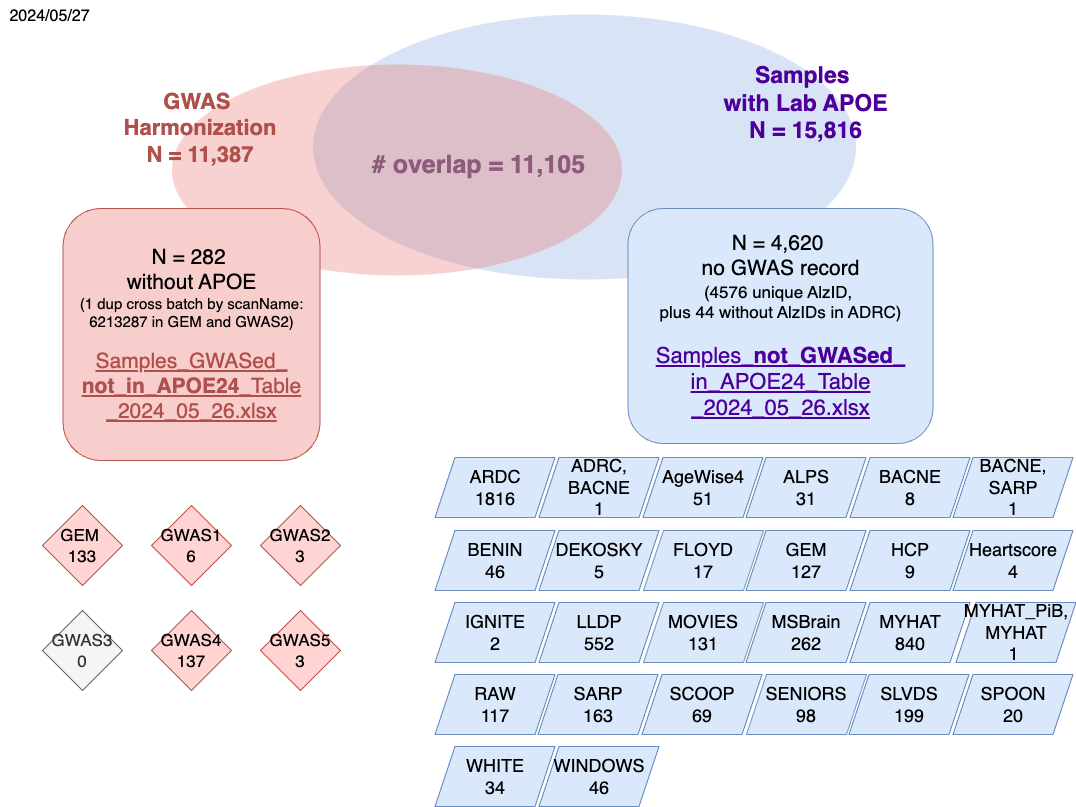

The diagram above was exported from draw.io. Its source (the exported page's mxGraphModel, read from the mxfile embedded in the PNG):
<mxGraphModel dx="1710" dy="1085" grid="0" gridSize="10" guides="1" tooltips="1" connect="1" arrows="1" fold="1" page="1" pageScale="1" pageWidth="1100" pageHeight="850" background="#ffffff" math="0" shadow="0">
  <root>
    <mxCell id="0" />
    <mxCell id="1" parent="0" />
    <mxCell id="2714d821fc85a389-23" value="" style="ellipse;whiteSpace=wrap;html=1;rounded=1;shadow=0;comic=0;strokeColor=none;strokeWidth=6;fillColor=#7EA6E0;fontSize=20;fontColor=#000000;opacity=30;fontStyle=0" parent="1" vertex="1">
      <mxGeometry x="321.5" y="22" width="543" height="265" as="geometry" />
    </mxCell>
    <mxCell id="2714d821fc85a389-1" value="" style="ellipse;whiteSpace=wrap;html=1;rounded=1;shadow=0;comic=0;strokeColor=none;strokeWidth=6;fillColor=#EA6B66;fontSize=20;fontColor=#000000;opacity=30;fontStyle=0" parent="1" vertex="1">
      <mxGeometry x="180.5" y="72" width="450" height="211" as="geometry" />
    </mxCell>
    <mxCell id="2d132a9ff17c12e9-2" value="&lt;font color=&quot;#8f5b7c&quot; size=&quot;1&quot; style=&quot;&quot;&gt;&lt;b style=&quot;font-size: 25px;&quot;&gt;# overlap =&amp;nbsp;11,105&lt;/b&gt;&lt;/font&gt;" style="text;html=1;strokeColor=none;fillColor=none;align=center;verticalAlign=middle;whiteSpace=wrap;rounded=1;shadow=0;comic=0;fontSize=20;fontColor=#875675;arcSize=50;fontStyle=0" parent="1" vertex="1">
      <mxGeometry x="299.5" y="126" width="375" height="92" as="geometry" />
    </mxCell>
    <mxCell id="2714d821fc85a389-5" value="&lt;span style=&quot;font-weight: 700; font-size: 22px;&quot;&gt;&lt;font style=&quot;font-size: 22px;&quot;&gt;GWAS&amp;nbsp;&lt;/font&gt;&lt;/span&gt;&lt;div style=&quot;font-weight: 700; font-size: 22px;&quot;&gt;&lt;font style=&quot;font-size: 22px;&quot;&gt;Harmonization&lt;/font&gt;&lt;/div&gt;&lt;div style=&quot;font-weight: 700; font-size: 22px;&quot;&gt;&lt;font style=&quot;font-size: 22px;&quot;&gt;N = 11,387&lt;/font&gt;&lt;/div&gt;" style="text;html=1;strokeColor=none;fillColor=none;align=center;verticalAlign=middle;whiteSpace=wrap;rounded=1;shadow=0;comic=0;fontSize=20;fontColor=#B0504D;arcSize=0;fontStyle=0" parent="1" vertex="1">
      <mxGeometry x="124" y="126" width="170" height="20" as="geometry" />
    </mxCell>
    <mxCell id="bX-NFf3l7EUV0vxg2pBb-1" value="&lt;span style=&quot;font-weight: 700; font-size: 23px;&quot;&gt;&lt;font color=&quot;#4c0099&quot;&gt;Samples&amp;nbsp;&lt;/font&gt;&lt;/span&gt;&lt;div style=&quot;font-size: 23px;&quot;&gt;&lt;font color=&quot;#4c0099&quot;&gt;&lt;span style=&quot;font-weight: 700; font-size: 23px;&quot;&gt;with&amp;nbsp;&lt;/span&gt;&lt;span style=&quot;font-weight: 700; background-color: initial; font-size: 23px;&quot;&gt;Lab APOE&lt;/span&gt;&lt;/font&gt;&lt;div style=&quot;font-weight: 700; font-size: 23px;&quot;&gt;&lt;div style=&quot;font-size: 23px;&quot;&gt;&lt;font color=&quot;#4c0099&quot;&gt;N = 15,816&lt;/font&gt;&lt;/div&gt;&lt;/div&gt;&lt;/div&gt;" style="text;html=1;align=center;verticalAlign=middle;whiteSpace=wrap;rounded=0;fontSize=23;" vertex="1" parent="1">
      <mxGeometry x="678" y="70" width="273" height="82" as="geometry" />
    </mxCell>
    <mxCell id="bX-NFf3l7EUV0vxg2pBb-4" value="&lt;font style=&quot;font-size: 21px;&quot;&gt;N = 4,620&amp;nbsp;&lt;/font&gt;&lt;div&gt;&lt;font style=&quot;font-size: 21px;&quot;&gt;no GWAS record&lt;/font&gt;&lt;/div&gt;&lt;div&gt;&lt;font style=&quot;font-size: 17px;&quot;&gt;(4576 unique AlzID,&amp;nbsp;&lt;/font&gt;&lt;/div&gt;&lt;div&gt;&lt;font style=&quot;font-size: 17px;&quot;&gt;plus 44 without AlzIDs in ADRC)&lt;/font&gt;&lt;/div&gt;&lt;div&gt;&lt;font style=&quot;font-size: 17px;&quot;&gt;&lt;br&gt;&lt;/font&gt;&lt;/div&gt;&lt;div style=&quot;font-size: 22px;&quot;&gt;&lt;font color=&quot;#4c0099&quot; style=&quot;font-size: 22px;&quot;&gt;&lt;u style=&quot;&quot;&gt;Samples_&lt;b style=&quot;&quot;&gt;not_GWASed&lt;/b&gt;_&lt;/u&gt;&lt;/font&gt;&lt;/div&gt;&lt;div style=&quot;font-size: 22px;&quot;&gt;&lt;font style=&quot;font-size: 22px;&quot;&gt;&lt;font color=&quot;#4c0099&quot; style=&quot;font-size: 22px;&quot;&gt;&lt;u&gt;in_APOE24_Table&lt;/u&gt;&lt;/font&gt;&lt;/font&gt;&lt;/div&gt;&lt;div style=&quot;font-size: 22px;&quot;&gt;&lt;font style=&quot;font-size: 22px;&quot;&gt;&lt;font color=&quot;#4c0099&quot; style=&quot;font-size: 22px;&quot;&gt;&lt;u style=&quot;&quot;&gt;_2024_05_26.xlsx&lt;/u&gt;&lt;/font&gt;&lt;br&gt;&lt;/font&gt;&lt;/div&gt;" style="rounded=1;whiteSpace=wrap;html=1;fillColor=#dae8fc;strokeColor=#6c8ebf;" vertex="1" parent="1">
      <mxGeometry x="636.5" y="216" width="305" height="235" as="geometry" />
    </mxCell>
    <mxCell id="bX-NFf3l7EUV0vxg2pBb-8" value="&lt;span style=&quot;font-size: 21px;&quot;&gt;N = 282&amp;nbsp;&lt;/span&gt;&lt;div&gt;&lt;span style=&quot;font-size: 21px;&quot;&gt;without APOE&lt;/span&gt;&lt;/div&gt;&lt;div&gt;&lt;font style=&quot;font-size: 15px;&quot;&gt;(1 dup cross batch by scanName: 6213287 in GEM and GWAS2)&lt;/font&gt;&lt;/div&gt;&lt;div&gt;&lt;font color=&quot;#b0504d&quot; style=&quot;font-size: 15px;&quot;&gt;&lt;br&gt;&lt;/font&gt;&lt;/div&gt;&lt;div style=&quot;font-size: 21px;&quot;&gt;&lt;font color=&quot;#b0504d&quot; style=&quot;font-size: 21px;&quot;&gt;&lt;u&gt;&lt;span style=&quot;&quot;&gt;Samples_GWASed_&lt;/span&gt;&lt;div style=&quot;&quot;&gt;&lt;b style=&quot;&quot;&gt;not_in_APOE24&lt;/b&gt;&lt;span style=&quot;&quot;&gt;_Table&lt;/span&gt;&lt;/div&gt;&lt;div style=&quot;&quot;&gt;&lt;span style=&quot;&quot;&gt;_2024_05_26.xlsx&lt;/span&gt;&lt;/div&gt;&lt;/u&gt;&lt;/font&gt;&lt;/div&gt;" style="rounded=1;whiteSpace=wrap;html=1;fillColor=#f8cecc;strokeColor=#b85450;" vertex="1" parent="1">
      <mxGeometry x="71.5" y="216" width="257" height="252" as="geometry" />
    </mxCell>
    <mxCell id="bX-NFf3l7EUV0vxg2pBb-16" value="GEM&amp;nbsp;&lt;div&gt;133&lt;/div&gt;" style="rhombus;whiteSpace=wrap;html=1;fontSize=17;fillColor=#FFD4D2;strokeColor=#b85450;" vertex="1" parent="1">
      <mxGeometry x="51" y="513" width="80" height="80" as="geometry" />
    </mxCell>
    <mxCell id="bX-NFf3l7EUV0vxg2pBb-17" value="GWAS1&lt;div&gt;6&lt;/div&gt;" style="rhombus;whiteSpace=wrap;html=1;fontSize=17;fillColor=#FFD4D2;strokeColor=#b85450;" vertex="1" parent="1">
      <mxGeometry x="160" y="513" width="80" height="80" as="geometry" />
    </mxCell>
    <mxCell id="bX-NFf3l7EUV0vxg2pBb-18" value="GWAS2&lt;div&gt;3&lt;/div&gt;" style="rhombus;whiteSpace=wrap;html=1;fontSize=17;fillColor=#FFD4D2;strokeColor=#b85450;" vertex="1" parent="1">
      <mxGeometry x="269" y="513" width="80" height="80" as="geometry" />
    </mxCell>
    <mxCell id="bX-NFf3l7EUV0vxg2pBb-19" value="GWAS3&lt;div&gt;0&lt;/div&gt;" style="rhombus;whiteSpace=wrap;html=1;fontSize=17;fillColor=#f5f5f5;strokeColor=#666666;fontColor=#333333;" vertex="1" parent="1">
      <mxGeometry x="51" y="618" width="80" height="80" as="geometry" />
    </mxCell>
    <mxCell id="bX-NFf3l7EUV0vxg2pBb-20" value="GWAS4&lt;div&gt;137&lt;/div&gt;" style="rhombus;whiteSpace=wrap;html=1;fontSize=17;fillColor=#FFD4D2;strokeColor=#b85450;" vertex="1" parent="1">
      <mxGeometry x="160" y="618" width="80" height="80" as="geometry" />
    </mxCell>
    <mxCell id="bX-NFf3l7EUV0vxg2pBb-21" value="GWAS5&lt;div&gt;3&lt;/div&gt;" style="rhombus;whiteSpace=wrap;html=1;fontSize=17;fillColor=#FFD4D2;strokeColor=#b85450;" vertex="1" parent="1">
      <mxGeometry x="269" y="618" width="80" height="80" as="geometry" />
    </mxCell>
    <mxCell id="bX-NFf3l7EUV0vxg2pBb-67" value="" style="group" vertex="1" connectable="0" parent="1">
      <mxGeometry x="443.5" y="465" width="641" height="349" as="geometry" />
    </mxCell>
    <mxCell id="bX-NFf3l7EUV0vxg2pBb-24" value="RAW&lt;div style=&quot;font-size: 18px;&quot;&gt;117&lt;/div&gt;" style="shape=parallelogram;perimeter=parallelogramPerimeter;whiteSpace=wrap;html=1;fixedSize=1;fontSize=18;fillColor=#dae8fc;strokeColor=#6c8ebf;" vertex="1" parent="bX-NFf3l7EUV0vxg2pBb-67">
      <mxGeometry y="217" width="120" height="60" as="geometry" />
    </mxCell>
    <mxCell id="bX-NFf3l7EUV0vxg2pBb-26" value="MYHAT&lt;div style=&quot;font-size: 18px;&quot;&gt;840&lt;/div&gt;" style="shape=parallelogram;perimeter=parallelogramPerimeter;whiteSpace=wrap;html=1;fixedSize=1;fontSize=18;fillColor=#dae8fc;strokeColor=#6c8ebf;" vertex="1" parent="bX-NFf3l7EUV0vxg2pBb-67">
      <mxGeometry x="415" y="145" width="120" height="60" as="geometry" />
    </mxCell>
    <mxCell id="bX-NFf3l7EUV0vxg2pBb-27" value="MSBrain&lt;div style=&quot;font-size: 18px;&quot;&gt;262&lt;/div&gt;" style="shape=parallelogram;perimeter=parallelogramPerimeter;whiteSpace=wrap;html=1;fixedSize=1;fontSize=18;fillColor=#dae8fc;strokeColor=#6c8ebf;" vertex="1" parent="bX-NFf3l7EUV0vxg2pBb-67">
      <mxGeometry x="311" y="145" width="120" height="60" as="geometry" />
    </mxCell>
    <mxCell id="bX-NFf3l7EUV0vxg2pBb-28" value="MOVIES&lt;div style=&quot;font-size: 18px;&quot;&gt;131&lt;/div&gt;" style="shape=parallelogram;perimeter=parallelogramPerimeter;whiteSpace=wrap;html=1;fixedSize=1;fontSize=18;fillColor=#dae8fc;strokeColor=#6c8ebf;" vertex="1" parent="bX-NFf3l7EUV0vxg2pBb-67">
      <mxGeometry x="208.5" y="145" width="120" height="60" as="geometry" />
    </mxCell>
    <mxCell id="bX-NFf3l7EUV0vxg2pBb-29" value="LLDP&lt;div style=&quot;font-size: 18px;&quot;&gt;552&lt;/div&gt;" style="shape=parallelogram;perimeter=parallelogramPerimeter;whiteSpace=wrap;html=1;fixedSize=1;fontSize=18;fillColor=#dae8fc;strokeColor=#6c8ebf;" vertex="1" parent="bX-NFf3l7EUV0vxg2pBb-67">
      <mxGeometry x="104" y="145" width="120" height="60" as="geometry" />
    </mxCell>
    <mxCell id="bX-NFf3l7EUV0vxg2pBb-30" value="IGNITE&lt;div style=&quot;font-size: 18px;&quot;&gt;2&lt;/div&gt;" style="shape=parallelogram;perimeter=parallelogramPerimeter;whiteSpace=wrap;html=1;fixedSize=1;fontSize=18;fillColor=#dae8fc;strokeColor=#6c8ebf;" vertex="1" parent="bX-NFf3l7EUV0vxg2pBb-67">
      <mxGeometry y="145" width="120" height="60" as="geometry" />
    </mxCell>
    <mxCell id="bX-NFf3l7EUV0vxg2pBb-31" value="Heartscore&lt;div style=&quot;font-size: 18px;&quot;&gt;4&lt;/div&gt;" style="shape=parallelogram;perimeter=parallelogramPerimeter;whiteSpace=wrap;html=1;fixedSize=1;fontSize=18;fillColor=#dae8fc;strokeColor=#6c8ebf;" vertex="1" parent="bX-NFf3l7EUV0vxg2pBb-67">
      <mxGeometry x="518" y="73" width="120" height="60" as="geometry" />
    </mxCell>
    <mxCell id="bX-NFf3l7EUV0vxg2pBb-32" value="HCP&lt;div style=&quot;font-size: 18px;&quot;&gt;9&lt;/div&gt;" style="shape=parallelogram;perimeter=parallelogramPerimeter;whiteSpace=wrap;html=1;fixedSize=1;fontSize=18;fillColor=#dae8fc;strokeColor=#6c8ebf;" vertex="1" parent="bX-NFf3l7EUV0vxg2pBb-67">
      <mxGeometry x="415" y="73" width="120" height="60" as="geometry" />
    </mxCell>
    <mxCell id="bX-NFf3l7EUV0vxg2pBb-33" value="GEM&lt;div style=&quot;font-size: 18px;&quot;&gt;127&lt;/div&gt;" style="shape=parallelogram;perimeter=parallelogramPerimeter;whiteSpace=wrap;html=1;fixedSize=1;fontSize=18;fillColor=#dae8fc;strokeColor=#6c8ebf;" vertex="1" parent="bX-NFf3l7EUV0vxg2pBb-67">
      <mxGeometry x="311" y="73" width="120" height="60" as="geometry" />
    </mxCell>
    <mxCell id="bX-NFf3l7EUV0vxg2pBb-34" value="FLOYD&lt;div style=&quot;font-size: 18px;&quot;&gt;17&lt;/div&gt;" style="shape=parallelogram;perimeter=parallelogramPerimeter;whiteSpace=wrap;html=1;fixedSize=1;fontSize=18;fillColor=#dae8fc;strokeColor=#6c8ebf;" vertex="1" parent="bX-NFf3l7EUV0vxg2pBb-67">
      <mxGeometry x="208.5" y="73" width="120" height="60" as="geometry" />
    </mxCell>
    <mxCell id="bX-NFf3l7EUV0vxg2pBb-35" value="ADRC,&lt;div&gt;BACNE&lt;div style=&quot;font-size: 18px;&quot;&gt;1&lt;/div&gt;&lt;/div&gt;" style="shape=parallelogram;perimeter=parallelogramPerimeter;whiteSpace=wrap;html=1;fixedSize=1;fontSize=18;fillColor=#dae8fc;strokeColor=#6c8ebf;" vertex="1" parent="bX-NFf3l7EUV0vxg2pBb-67">
      <mxGeometry x="104" width="120" height="60" as="geometry" />
    </mxCell>
    <mxCell id="bX-NFf3l7EUV0vxg2pBb-36" value="ARDC&lt;div style=&quot;font-size: 18px;&quot;&gt;1816&lt;/div&gt;" style="shape=parallelogram;perimeter=parallelogramPerimeter;whiteSpace=wrap;html=1;fixedSize=1;fontSize=18;fillColor=#dae8fc;strokeColor=#6c8ebf;" vertex="1" parent="bX-NFf3l7EUV0vxg2pBb-67">
      <mxGeometry width="120" height="60" as="geometry" />
    </mxCell>
    <mxCell id="bX-NFf3l7EUV0vxg2pBb-37" value="AgeWise4&lt;br style=&quot;font-size: 18px;&quot;&gt;&lt;div style=&quot;font-size: 18px;&quot;&gt;51&lt;/div&gt;" style="shape=parallelogram;perimeter=parallelogramPerimeter;whiteSpace=wrap;html=1;fixedSize=1;fontSize=18;fillColor=#dae8fc;strokeColor=#6c8ebf;" vertex="1" parent="bX-NFf3l7EUV0vxg2pBb-67">
      <mxGeometry x="208" width="120" height="60" as="geometry" />
    </mxCell>
    <mxCell id="bX-NFf3l7EUV0vxg2pBb-38" value="&lt;div style=&quot;font-size: 18px;&quot;&gt;ALPS&lt;/div&gt;&lt;div style=&quot;font-size: 18px;&quot;&gt;31&lt;/div&gt;" style="shape=parallelogram;perimeter=parallelogramPerimeter;whiteSpace=wrap;html=1;fixedSize=1;fontSize=18;fillColor=#dae8fc;strokeColor=#6c8ebf;" vertex="1" parent="bX-NFf3l7EUV0vxg2pBb-67">
      <mxGeometry x="311" width="120" height="60" as="geometry" />
    </mxCell>
    <mxCell id="bX-NFf3l7EUV0vxg2pBb-39" value="BACNE&lt;br style=&quot;font-size: 18px;&quot;&gt;&lt;div style=&quot;font-size: 18px;&quot;&gt;8&lt;/div&gt;" style="shape=parallelogram;perimeter=parallelogramPerimeter;whiteSpace=wrap;html=1;fixedSize=1;fontSize=18;fillColor=#dae8fc;strokeColor=#6c8ebf;" vertex="1" parent="bX-NFf3l7EUV0vxg2pBb-67">
      <mxGeometry x="415" width="120" height="60" as="geometry" />
    </mxCell>
    <mxCell id="bX-NFf3l7EUV0vxg2pBb-40" value="BACNE, SARP&lt;div style=&quot;font-size: 18px;&quot;&gt;1&lt;/div&gt;" style="shape=parallelogram;perimeter=parallelogramPerimeter;whiteSpace=wrap;html=1;fixedSize=1;fontSize=18;fillColor=#dae8fc;strokeColor=#6c8ebf;" vertex="1" parent="bX-NFf3l7EUV0vxg2pBb-67">
      <mxGeometry x="518" width="120" height="60" as="geometry" />
    </mxCell>
    <mxCell id="bX-NFf3l7EUV0vxg2pBb-41" value="&lt;div style=&quot;font-size: 18px;&quot;&gt;BENIN&lt;/div&gt;&lt;div style=&quot;font-size: 18px;&quot;&gt;46&lt;/div&gt;" style="shape=parallelogram;perimeter=parallelogramPerimeter;whiteSpace=wrap;html=1;fixedSize=1;fontSize=18;fillColor=#dae8fc;strokeColor=#6c8ebf;" vertex="1" parent="bX-NFf3l7EUV0vxg2pBb-67">
      <mxGeometry y="73" width="120" height="60" as="geometry" />
    </mxCell>
    <mxCell id="bX-NFf3l7EUV0vxg2pBb-42" value="DEKOSKY&lt;br style=&quot;font-size: 18px;&quot;&gt;&lt;div style=&quot;font-size: 18px;&quot;&gt;5&lt;/div&gt;" style="shape=parallelogram;perimeter=parallelogramPerimeter;whiteSpace=wrap;html=1;fixedSize=1;fontSize=18;fillColor=#dae8fc;strokeColor=#6c8ebf;" vertex="1" parent="bX-NFf3l7EUV0vxg2pBb-67">
      <mxGeometry x="104" y="73" width="120" height="60" as="geometry" />
    </mxCell>
    <mxCell id="bX-NFf3l7EUV0vxg2pBb-43" value="&lt;div style=&quot;font-size: 18px;&quot;&gt;SARP&lt;/div&gt;&lt;div style=&quot;font-size: 18px;&quot;&gt;163&lt;/div&gt;" style="shape=parallelogram;perimeter=parallelogramPerimeter;whiteSpace=wrap;html=1;fixedSize=1;fontSize=18;fillColor=#dae8fc;strokeColor=#6c8ebf;" vertex="1" parent="bX-NFf3l7EUV0vxg2pBb-67">
      <mxGeometry x="103" y="217" width="120" height="60" as="geometry" />
    </mxCell>
    <mxCell id="bX-NFf3l7EUV0vxg2pBb-44" value="SCOOP&lt;div style=&quot;font-size: 18px;&quot;&gt;69&lt;/div&gt;" style="shape=parallelogram;perimeter=parallelogramPerimeter;whiteSpace=wrap;html=1;fixedSize=1;fontSize=18;fillColor=#dae8fc;strokeColor=#6c8ebf;" vertex="1" parent="bX-NFf3l7EUV0vxg2pBb-67">
      <mxGeometry x="207" y="217" width="120" height="60" as="geometry" />
    </mxCell>
    <mxCell id="bX-NFf3l7EUV0vxg2pBb-45" value="SENIORS&lt;br style=&quot;font-size: 18px;&quot;&gt;&lt;div style=&quot;font-size: 18px;&quot;&gt;98&lt;/div&gt;" style="shape=parallelogram;perimeter=parallelogramPerimeter;whiteSpace=wrap;html=1;fixedSize=1;fontSize=18;fillColor=#dae8fc;strokeColor=#6c8ebf;" vertex="1" parent="bX-NFf3l7EUV0vxg2pBb-67">
      <mxGeometry x="311.5" y="217" width="120" height="60" as="geometry" />
    </mxCell>
    <mxCell id="bX-NFf3l7EUV0vxg2pBb-50" value="SLVDS&lt;div style=&quot;font-size: 18px;&quot;&gt;199&lt;/div&gt;" style="shape=parallelogram;perimeter=parallelogramPerimeter;whiteSpace=wrap;html=1;fixedSize=1;fontSize=18;fillColor=#dae8fc;strokeColor=#6c8ebf;" vertex="1" parent="bX-NFf3l7EUV0vxg2pBb-67">
      <mxGeometry x="414" y="217" width="120" height="60" as="geometry" />
    </mxCell>
    <mxCell id="bX-NFf3l7EUV0vxg2pBb-52" value="SPOON&lt;div style=&quot;font-size: 18px;&quot;&gt;20&lt;/div&gt;" style="shape=parallelogram;perimeter=parallelogramPerimeter;whiteSpace=wrap;html=1;fixedSize=1;fontSize=18;fillColor=#dae8fc;strokeColor=#6c8ebf;" vertex="1" parent="bX-NFf3l7EUV0vxg2pBb-67">
      <mxGeometry x="518" y="217" width="120" height="60" as="geometry" />
    </mxCell>
    <mxCell id="bX-NFf3l7EUV0vxg2pBb-53" value="WHITE&lt;div style=&quot;font-size: 18px;&quot;&gt;34&lt;/div&gt;" style="shape=parallelogram;perimeter=parallelogramPerimeter;whiteSpace=wrap;html=1;fixedSize=1;fontSize=18;fillColor=#dae8fc;strokeColor=#6c8ebf;" vertex="1" parent="bX-NFf3l7EUV0vxg2pBb-67">
      <mxGeometry y="289" width="120" height="60" as="geometry" />
    </mxCell>
    <mxCell id="bX-NFf3l7EUV0vxg2pBb-55" value="WINDOWS&lt;br style=&quot;font-size: 18px;&quot;&gt;&lt;div style=&quot;font-size: 18px;&quot;&gt;46&lt;/div&gt;" style="shape=parallelogram;perimeter=parallelogramPerimeter;whiteSpace=wrap;html=1;fixedSize=1;fontSize=18;fillColor=#dae8fc;strokeColor=#6c8ebf;" vertex="1" parent="bX-NFf3l7EUV0vxg2pBb-67">
      <mxGeometry x="104" y="289" width="120" height="60" as="geometry" />
    </mxCell>
    <mxCell id="bX-NFf3l7EUV0vxg2pBb-25" value="MYHAT_PiB,&lt;div style=&quot;font-size: 18px;&quot;&gt;MYHAT&lt;/div&gt;&lt;div style=&quot;font-size: 18px;&quot;&gt;1&amp;nbsp;&lt;/div&gt;" style="shape=parallelogram;perimeter=parallelogramPerimeter;whiteSpace=wrap;html=1;fixedSize=1;fontSize=18;fillColor=#dae8fc;strokeColor=#6c8ebf;" vertex="1" parent="bX-NFf3l7EUV0vxg2pBb-67">
      <mxGeometry x="521" y="145" width="120" height="60" as="geometry" />
    </mxCell>
    <mxCell id="bX-NFf3l7EUV0vxg2pBb-69" value="&lt;font style=&quot;font-size: 16px;&quot;&gt;2024/05/27&lt;/font&gt;" style="text;html=1;align=center;verticalAlign=middle;resizable=0;points=[];autosize=1;strokeColor=none;fillColor=none;" vertex="1" parent="1">
      <mxGeometry x="9" y="8" width="98" height="31" as="geometry" />
    </mxCell>
  </root>
</mxGraphModel>